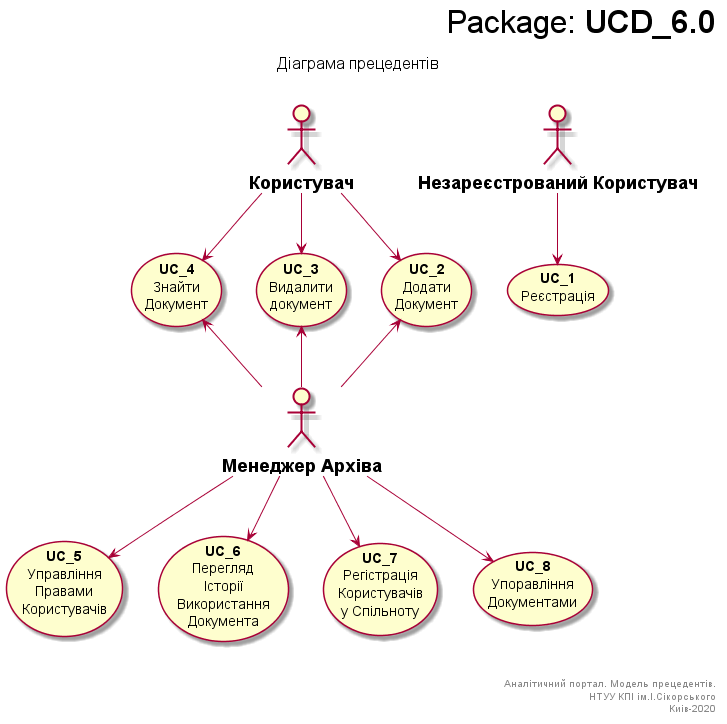

The diagram above was rendered by PlantUML. Its source (embedded in the PNG):
@startuml UCD_6
right header
<font size=32 color=black>Package: <b>UCD_6.0

end header

title
<font size=16 color=black>Діаграма прецедентів

end title


actor "=Незареєстрований Користувач" as UnknownUser
actor "=Користувач" as User
actor "=Менеджер Архіва" as Manager


usecase "<b>UC_1</b>\nРеєстрація" as UC_1
usecase "<b>UC_2</b>\nДодати \nДокумент" as UC_2
usecase "<b>UC_3</b>\nВидалити \nдокумент" as UC_3
usecase "<b>UC_4</b>\nЗнайти \nДокумент" as UC_4
usecase "<b>UC_5</b>\nУправління \nПравами \nКористувачів" as UC_5
usecase "<b>UC_6</b>\nПерегляд \nІсторії \nВикористання \nДокумента" as UC_6
usecase "<b>UC_7</b>\nРегістрація \nКористувачів \nу Спільноту" as UC_7
usecase "<b>UC_8</b>\nУпоравління \nДокументами" as UC_8

UnknownUser --> UC_1

User --> UC_2
User --> UC_3
User --> UC_4

Manager -u-> UC_2
Manager -u-> UC_3
Manager -u-> UC_4
Manager --> UC_5
Manager --> UC_6
Manager --> UC_7
Manager --> UC_8

right footer


Аналітичний портал. Модель прецедентів.
НТУУ КПІ ім.І.Сікорського
Киів-2020
end footer


@enduml